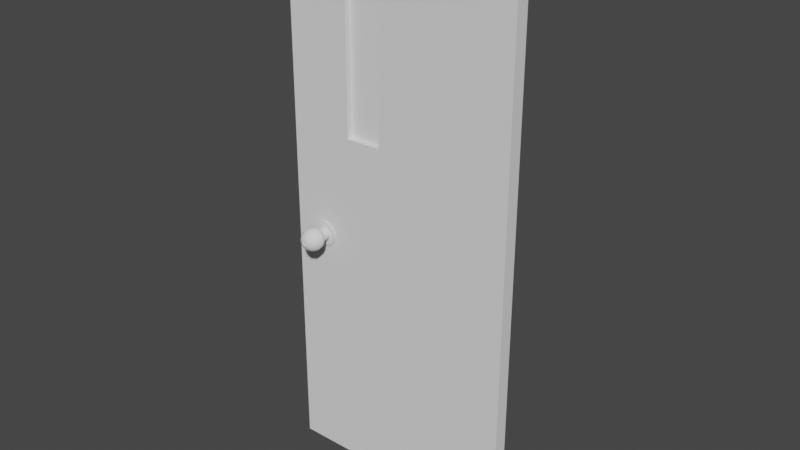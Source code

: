 # Source: TRDoor_Front_Fix.blend  (saved by Blender 3.4.6; exported with 4.5.12 LTS)
import bpy
from mathutils import Matrix  # noqa: F401  (used for matrix-valued properties, if any)

bpy.ops.wm.read_factory_settings(use_empty=True)
scene = bpy.context.scene
scene.name = 'Scene'

# ---- collections
col_collection = bpy.data.collections.new('Collection'); scene.collection.children.link(col_collection)

# ---- node groups
ng_auto_smooth = bpy.data.node_groups.new('Auto Smooth', 'GeometryNodeTree')
_s = ng_auto_smooth.interface.new_socket(name='Geometry', in_out='OUTPUT', socket_type='NodeSocketGeometry')
_s = ng_auto_smooth.interface.new_socket(name='Geometry', in_out='INPUT', socket_type='NodeSocketGeometry')
_s = ng_auto_smooth.interface.new_socket(name='Angle', in_out='INPUT', socket_type='NodeSocketFloat')
_s.subtype = 'ANGLE'
_s.min_value = 0.0
_s.max_value = 3.142
ng_auto_smooth.is_modifier = True
_N = ng_auto_smooth.nodes; _L = ng_auto_smooth.links
n0 = _N.new('NodeGroupOutput'); n0.name = 'Group Output'; n0.location = (480, -100)
n1 = _N.new('NodeGroupInput'); n1.name = 'Group Input'; n1.location = (-420, -300)
n2 = _N.new('NodeGroupInput'); n2.name = 'Group Input.001'; n2.location = (-60, -100)
n3 = _N.new('GeometryNodeSetShadeSmooth'); n3.name = 'Set Shade Smooth'; n3.location = (120, -100)
n3.domain = 'EDGE'
n4 = _N.new('GeometryNodeSetShadeSmooth'); n4.name = 'Set Shade Smooth.001'; n4.location = (300, -100)
n5 = _N.new('GeometryNodeInputMeshEdgeAngle'); n5.name = 'Edge Angle'; n5.location = (-420, -220)
n6 = _N.new('GeometryNodeInputEdgeSmooth'); n6.name = 'Is Edge Smooth'; n6.location = (-60, -160)
n7 = _N.new('GeometryNodeInputShadeSmooth'); n7.name = 'Is Face Smooth'; n7.location = (-240, -340)
n8 = _N.new('FunctionNodeBooleanMath'); n8.name = 'Boolean Math'; n8.location = (-60, -220)
n9 = _N.new('FunctionNodeCompare'); n9.name = 'Compare'; n9.location = (-240, -180)
n9.operation = 'LESS_EQUAL'
_L.new(n5.outputs[0], n9.inputs[0])
_L.new(n4.outputs[0], n0.inputs[0])
_L.new(n1.outputs[1], n9.inputs[1])
_L.new(n9.outputs[0], n8.inputs[0])
_L.new(n7.outputs[0], n8.inputs[1])
_L.new(n2.outputs[0], n3.inputs[0])
_L.new(n6.outputs[0], n3.inputs[1])
_L.new(n3.outputs[0], n4.inputs[0])
_L.new(n8.outputs[0], n3.inputs[2])
n0.is_active_output = True

# ---- world
world_world = bpy.data.worlds.new('World'); scene.world = world_world
world_world.use_nodes = True; world_world.node_tree.nodes.clear()
_N = world_world.node_tree.nodes; _L = world_world.node_tree.links
n0 = _N.new('ShaderNodeOutputWorld'); n0.name = 'World Output'; n0.location = (300, 300)
n1 = _N.new('ShaderNodeBackground'); n1.name = 'Background'; n1.location = (10, 300)
n1.inputs[0].default_value = (0.05088, 0.05088, 0.05088, 1.0)
_L.new(n1.outputs[0], n0.inputs[0])
n0.is_active_output = True
world_world.color = (0.05088, 0.05088, 0.05088)
world_world.use_sun_shadow = False
world_world.sun_shadow_jitter_overblur = 0.0

# ---- meshes
me_cube = bpy.data.meshes.new('Cube')
me_cube.from_pydata([(-0.003774, 0.025, 2.045), (-0.003774, 0.025, 0.005), (-0.8713, 0.025, 2.045), (-0.8713, 0.025, 0.005), (-0.6371, 0.025, 0.005), (-0.6371, 0.025, 2.045), (-0.5041, 0.025, 2.045), (-0.5041, 0.025, 0.005), (-0.003774, 0.025, 1.282), (-0.8713, 0.025, 1.282), (-0.6371, 0.025, 1.282), (-0.5041, 0.025, 1.282), (-0.003774, 0.025, 1.821), (-0.8713, 0.025, 1.821), (-0.6371, 0.025, 1.821), (-0.5041, 0.025, 1.821), (-0.6371, -0.025, 0.005), (-0.8713, -0.025, 0.005), (-0.003774, -0.025, 1.282), (-0.003774, -0.025, 0.005), (-0.8713, -0.025, 1.282), (-0.5041, -0.025, 2.045), (-0.003774, -0.025, 2.045), (-0.5041, -0.025, 0.005), (-0.8713, -0.025, 2.045), (-0.6371, -0.025, 2.045), (-0.6371, -0.025, 1.282), (-0.5041, -0.025, 1.282), (-0.003774, -0.025, 1.821), (-0.8713, -0.025, 1.821), (-0.6371, -0.025, 1.821), (-0.5041, -0.025, 1.821), (-0.7196, 0.06121, 0.9032), (-0.7087, 0.08001, 0.9032), (-0.7087, 0.1017, 0.9032), (-0.7129, 0.1118, 0.9032), (-0.7252, 0.03022, 0.9032), (-0.7252, 0.06411, 0.9032), (-0.7236, 0.06121, 0.918), (-0.7178, 0.0699, 0.9214), (-0.7142, 0.08001, 0.9235), (-0.7129, 0.09086, 0.9242), (-0.7142, 0.1017, 0.9235), (-0.7178, 0.1118, 0.9214), (-0.7236, 0.1205, 0.918), (-0.7311, 0.1272, 0.9137), (-0.7389, 0.1314, 0.9092), (-0.7284, 0.06411, 0.9152), (-0.7372, 0.06411, 0.924), (-0.7344, 0.06121, 0.9289), (-0.7311, 0.0699, 0.9347), (-0.729, 0.08001, 0.9383), (-0.7283, 0.09086, 0.9395), (-0.729, 0.1017, 0.9383), (-0.7311, 0.1118, 0.9347), (-0.7344, 0.1205, 0.9289), (-0.7387, 0.1272, 0.9214), (-0.7433, 0.1314, 0.9135), (-0.7492, 0.06411, 0.9273), (-0.7613, 0.06411, 0.924), (-0.7492, 0.06121, 0.9329), (-0.7492, 0.0699, 0.9395), (-0.7492, 0.08001, 0.9437), (-0.7492, 0.09086, 0.9451), (-0.7492, 0.1017, 0.9437), (-0.7492, 0.1118, 0.9395), (-0.7492, 0.1205, 0.9329), (-0.7492, 0.1272, 0.9242), (-0.7492, 0.1314, 0.9151), (-0.77, 0.06411, 0.9152), (-0.7733, 0.06411, 0.9032), (-0.7641, 0.06121, 0.9289), (-0.7674, 0.0699, 0.9347), (-0.7695, 0.08001, 0.9383), (-0.7702, 0.09086, 0.9395), (-0.7695, 0.1017, 0.9383), (-0.7674, 0.1118, 0.9347), (-0.7641, 0.1205, 0.9289), (-0.7597, 0.1272, 0.9214), (-0.7552, 0.1314, 0.9135), (-0.77, 0.06411, 0.8912), (-0.7613, 0.06411, 0.8824), (-0.7749, 0.06121, 0.918), (-0.7807, 0.0699, 0.9214), (-0.7843, 0.08001, 0.9235), (-0.7855, 0.09086, 0.9242), (-0.7843, 0.1017, 0.9235), (-0.7807, 0.1118, 0.9214), (-0.7749, 0.1205, 0.918), (-0.7674, 0.1272, 0.9137), (-0.7595, 0.1314, 0.9092), (-0.7492, 0.06411, 0.8792), (-0.7372, 0.06411, 0.8824), (-0.7789, 0.06121, 0.9032), (-0.7855, 0.0699, 0.9032), (-0.7897, 0.08001, 0.9032), (-0.7912, 0.09086, 0.9032), (-0.7897, 0.1017, 0.9032), (-0.7855, 0.1118, 0.9032), (-0.7789, 0.1205, 0.9032), (-0.7702, 0.1272, 0.9032), (-0.7611, 0.1314, 0.9032), (-0.7284, 0.06411, 0.8912), (-0.7265, 0.06121, 0.8901), (-0.7749, 0.06121, 0.8884), (-0.7807, 0.0699, 0.8851), (-0.7843, 0.08001, 0.883), (-0.7855, 0.09086, 0.8823), (-0.7843, 0.1017, 0.883), (-0.7807, 0.1118, 0.8851), (-0.7749, 0.1205, 0.8884), (-0.7674, 0.1272, 0.8927), (-0.7595, 0.1314, 0.8973), (-0.7361, 0.06121, 0.8805), (-0.7492, 0.06121, 0.877), (-0.7641, 0.06121, 0.8776), (-0.7674, 0.0699, 0.8718), (-0.7695, 0.08001, 0.8682), (-0.7702, 0.09086, 0.8669), (-0.7695, 0.1017, 0.8682), (-0.7674, 0.1118, 0.8718), (-0.7641, 0.1205, 0.8776), (-0.7597, 0.1272, 0.8851), (-0.7552, 0.1314, 0.8929), (-0.7623, 0.06121, 0.8805), (-0.772, 0.06121, 0.8901), (-0.7755, 0.06121, 0.9032), (-0.7492, 0.06121, 0.8736), (-0.7492, 0.0699, 0.8669), (-0.7492, 0.08001, 0.8627), (-0.7492, 0.09086, 0.8613), (-0.7492, 0.1017, 0.8627), (-0.7492, 0.1118, 0.8669), (-0.7492, 0.1205, 0.8736), (-0.7492, 0.1272, 0.8823), (-0.7492, 0.1314, 0.8913), (-0.772, 0.06121, 0.9163), (-0.7623, 0.06121, 0.9259), (-0.7344, 0.06121, 0.8776), (-0.7311, 0.0699, 0.8718), (-0.729, 0.08001, 0.8682), (-0.7283, 0.09086, 0.8669), (-0.729, 0.1017, 0.8682), (-0.7311, 0.1118, 0.8718), (-0.7344, 0.1205, 0.8776), (-0.7387, 0.1272, 0.8851), (-0.7433, 0.1314, 0.8929), (-0.7492, 0.06121, 0.9295), (-0.7361, 0.06121, 0.9259), (-0.7236, 0.06121, 0.8884), (-0.7178, 0.0699, 0.8851), (-0.7142, 0.08001, 0.883), (-0.7129, 0.09086, 0.8823), (-0.7142, 0.1017, 0.883), (-0.7178, 0.1118, 0.8851), (-0.7236, 0.1205, 0.8884), (-0.7311, 0.1272, 0.8927), (-0.7389, 0.1314, 0.8973), (-0.7265, 0.06121, 0.9163), (-0.723, 0.06121, 0.9032), (-0.7129, 0.0699, 0.9032), (-0.7073, 0.09086, 0.9032), (-0.7196, 0.1205, 0.9032), (-0.7283, 0.1272, 0.9032), (-0.7373, 0.1314, 0.9032), (-0.7402, 0.1314, 0.9084), (-0.7284, 0.03022, 0.9152), (-0.7372, 0.03022, 0.924), (-0.7492, 0.03022, 0.9273), (-0.7613, 0.03022, 0.924), (-0.77, 0.03022, 0.9152), (-0.7733, 0.03022, 0.9032), (-0.77, 0.03022, 0.8912), (-0.7613, 0.03022, 0.8824), (-0.7492, 0.03022, 0.8792), (-0.7372, 0.03022, 0.8824), (-0.7284, 0.03022, 0.8912), (-0.7034, 0.03022, 0.9032), (-0.7095, 0.03022, 0.9262), (-0.7263, 0.03022, 0.9429), (-0.7492, 0.03022, 0.9491), (-0.7722, 0.03022, 0.9429), (-0.789, 0.03022, 0.9262), (-0.7951, 0.03022, 0.9032), (-0.789, 0.03022, 0.8803), (-0.7722, 0.03022, 0.8635), (-0.7492, 0.03022, 0.8574), (-0.7263, 0.03022, 0.8635), (-0.7095, 0.03022, 0.8803), (-0.7034, 0.02276, 0.9032), (-0.7095, 0.02276, 0.9262), (-0.7263, 0.02276, 0.9429), (-0.7492, 0.02276, 0.9491), (-0.7722, 0.02276, 0.9429), (-0.789, 0.02276, 0.9262), (-0.7951, 0.02276, 0.9032), (-0.789, 0.02276, 0.8803), (-0.7722, 0.02276, 0.8635), (-0.7492, 0.02276, 0.8574), (-0.7263, 0.02276, 0.8635), (-0.7095, 0.02276, 0.8803), (-0.744, 0.1314, 0.9123), (-0.7492, 0.1314, 0.9137), (-0.7545, 0.1314, 0.9123), (-0.7583, 0.1314, 0.9084), (-0.7597, 0.1314, 0.9032), (-0.7583, 0.1314, 0.898), (-0.7545, 0.1314, 0.8942), (-0.7492, 0.1314, 0.8928), (-0.744, 0.1314, 0.8942), (-0.7402, 0.1314, 0.898), (-0.7388, 0.1314, 0.9032), (-0.7402, 0.1195, 0.9084), (-0.744, 0.1195, 0.9123), (-0.7492, 0.1195, 0.9137), (-0.7545, 0.1195, 0.9123), (-0.7583, 0.1195, 0.9084), (-0.7597, 0.1195, 0.9032), (-0.7583, 0.1195, 0.898), (-0.7545, 0.1195, 0.8942), (-0.7492, 0.1195, 0.8928), (-0.744, 0.1195, 0.8942), (-0.7402, 0.1195, 0.898), (-0.7388, 0.1195, 0.9032), (-0.7426, 0.1195, 0.9071), (-0.7454, 0.1195, 0.9099), (-0.7492, 0.1195, 0.9109), (-0.7531, 0.1195, 0.9099), (-0.7559, 0.1195, 0.9071), (-0.7569, 0.1195, 0.9032), (-0.7559, 0.1195, 0.8994), (-0.7531, 0.1195, 0.8966), (-0.7492, 0.1195, 0.8956), (-0.7454, 0.1195, 0.8966), (-0.7426, 0.1195, 0.8994), (-0.7416, 0.1195, 0.9032), (-0.7426, 0.1333, 0.9071), (-0.7454, 0.1333, 0.9099), (-0.7492, 0.1333, 0.9109), (-0.7531, 0.1333, 0.9099), (-0.7559, 0.1333, 0.9071), (-0.7569, 0.1333, 0.9032), (-0.7559, 0.1333, 0.8994), (-0.7531, 0.1333, 0.8966), (-0.7492, 0.1333, 0.8956), (-0.7454, 0.1333, 0.8966), (-0.7426, 0.1333, 0.8994), (-0.7416, 0.1333, 0.9032), (-0.7196, -0.06121, 0.9032), (-0.7087, -0.08001, 0.9032), (-0.7087, -0.1017, 0.9032), (-0.7129, -0.1118, 0.9032), (-0.7252, -0.03022, 0.9032), (-0.7252, -0.06411, 0.9032), (-0.7236, -0.06121, 0.918), (-0.7178, -0.0699, 0.9214), (-0.7142, -0.08001, 0.9235), (-0.7129, -0.09086, 0.9242), (-0.7142, -0.1017, 0.9235), (-0.7178, -0.1118, 0.9214), (-0.7236, -0.1205, 0.918), (-0.7311, -0.1272, 0.9137), (-0.7398, -0.1314, 0.9086), (-0.7284, -0.06411, 0.9152), (-0.7372, -0.06411, 0.924), (-0.7344, -0.06121, 0.9289), (-0.7311, -0.0699, 0.9347), (-0.729, -0.08001, 0.9383), (-0.7283, -0.09086, 0.9395), (-0.729, -0.1017, 0.9383), (-0.7311, -0.1118, 0.9347), (-0.7344, -0.1205, 0.9289), (-0.7387, -0.1272, 0.9214), (-0.7438, -0.1314, 0.9126), (-0.7492, -0.06411, 0.9273), (-0.7613, -0.06411, 0.924), (-0.7492, -0.06121, 0.9329), (-0.7492, -0.0699, 0.9395), (-0.7492, -0.08001, 0.9437), (-0.7492, -0.09086, 0.9451), (-0.7492, -0.1017, 0.9437), (-0.7492, -0.1118, 0.9395), (-0.7492, -0.1205, 0.9329), (-0.7492, -0.1272, 0.9242), (-0.7492, -0.1314, 0.9141), (-0.77, -0.06411, 0.9152), (-0.7733, -0.06411, 0.9032), (-0.7641, -0.06121, 0.9289), (-0.7674, -0.0699, 0.9347), (-0.7695, -0.08001, 0.9383), (-0.7702, -0.09086, 0.9395), (-0.7695, -0.1017, 0.9383), (-0.7674, -0.1118, 0.9347), (-0.7641, -0.1205, 0.9289), (-0.7597, -0.1272, 0.9214), (-0.7547, -0.1314, 0.9126), (-0.77, -0.06411, 0.8912), (-0.7613, -0.06411, 0.8824), (-0.7749, -0.06121, 0.918), (-0.7807, -0.0699, 0.9214), (-0.7843, -0.08001, 0.9235), (-0.7855, -0.09086, 0.9242), (-0.7843, -0.1017, 0.9235), (-0.7807, -0.1118, 0.9214), (-0.7749, -0.1205, 0.918), (-0.7674, -0.1272, 0.9137), (-0.7586, -0.1314, 0.9086), (-0.7492, -0.06411, 0.8792), (-0.7372, -0.06411, 0.8824), (-0.7789, -0.06121, 0.9032), (-0.7855, -0.0699, 0.9032), (-0.7897, -0.08001, 0.9032), (-0.7912, -0.09086, 0.9032), (-0.7897, -0.1017, 0.9032), (-0.7855, -0.1118, 0.9032), (-0.7789, -0.1205, 0.9032), (-0.7702, -0.1272, 0.9032), (-0.7601, -0.1314, 0.9032), (-0.7284, -0.06411, 0.8912), (-0.7265, -0.06121, 0.8901), (-0.7749, -0.06121, 0.8884), (-0.7807, -0.0699, 0.8851), (-0.7843, -0.08001, 0.883), (-0.7855, -0.09086, 0.8823), (-0.7843, -0.1017, 0.883), (-0.7807, -0.1118, 0.8851), (-0.7749, -0.1205, 0.8884), (-0.7674, -0.1272, 0.8927), (-0.7586, -0.1314, 0.8978), (-0.7361, -0.06121, 0.8805), (-0.7492, -0.06121, 0.877), (-0.7641, -0.06121, 0.8776), (-0.7674, -0.0699, 0.8718), (-0.7695, -0.08001, 0.8682), (-0.7702, -0.09086, 0.8669), (-0.7695, -0.1017, 0.8682), (-0.7674, -0.1118, 0.8718), (-0.7641, -0.1205, 0.8776), (-0.7597, -0.1272, 0.8851), (-0.7547, -0.1314, 0.8938), (-0.7623, -0.06121, 0.8805), (-0.772, -0.06121, 0.8901), (-0.7755, -0.06121, 0.9032), (-0.7492, -0.06121, 0.8736), (-0.7492, -0.0699, 0.8669), (-0.7492, -0.08001, 0.8627), (-0.7492, -0.09086, 0.8613), (-0.7492, -0.1017, 0.8627), (-0.7492, -0.1118, 0.8669), (-0.7492, -0.1205, 0.8736), (-0.7492, -0.1272, 0.8823), (-0.7492, -0.1314, 0.8924), (-0.772, -0.06121, 0.9163), (-0.7623, -0.06121, 0.9259), (-0.7344, -0.06121, 0.8776), (-0.7311, -0.0699, 0.8718), (-0.729, -0.08001, 0.8682), (-0.7283, -0.09086, 0.8669), (-0.729, -0.1017, 0.8682), (-0.7311, -0.1118, 0.8718), (-0.7344, -0.1205, 0.8776), (-0.7387, -0.1272, 0.8851), (-0.7438, -0.1314, 0.8938), (-0.7492, -0.06121, 0.9295), (-0.7361, -0.06121, 0.9259), (-0.7236, -0.06121, 0.8884), (-0.7178, -0.0699, 0.8851), (-0.7142, -0.08001, 0.883), (-0.7129, -0.09086, 0.8823), (-0.7142, -0.1017, 0.883), (-0.7178, -0.1118, 0.8851), (-0.7236, -0.1205, 0.8884), (-0.7311, -0.1272, 0.8927), (-0.7398, -0.1314, 0.8978), (-0.7265, -0.06121, 0.9163), (-0.723, -0.06121, 0.9032), (-0.7129, -0.0699, 0.9032), (-0.7073, -0.09086, 0.9032), (-0.7196, -0.1205, 0.9032), (-0.7283, -0.1272, 0.9032), (-0.7384, -0.1314, 0.9032), (-0.7418, -0.1316, 0.9075), (-0.7284, -0.03022, 0.9152), (-0.7372, -0.03022, 0.924), (-0.7492, -0.03022, 0.9273), (-0.7613, -0.03022, 0.924), (-0.77, -0.03022, 0.9152), (-0.7733, -0.03022, 0.9032), (-0.77, -0.03022, 0.8912), (-0.7613, -0.03022, 0.8824), (-0.7492, -0.03022, 0.8792), (-0.7372, -0.03022, 0.8824), (-0.7284, -0.03022, 0.8912), (-0.7034, -0.03022, 0.9032), (-0.7095, -0.03022, 0.9262), (-0.7263, -0.03022, 0.9429), (-0.7492, -0.03022, 0.9491), (-0.7722, -0.03022, 0.9429), (-0.789, -0.03022, 0.9262), (-0.7951, -0.03022, 0.9032), (-0.789, -0.03022, 0.8803), (-0.7722, -0.03022, 0.8635), (-0.7492, -0.03022, 0.8574), (-0.7263, -0.03022, 0.8635), (-0.7095, -0.03022, 0.8803), (-0.7034, -0.02276, 0.9032), (-0.7095, -0.02276, 0.9262), (-0.7263, -0.02276, 0.9429), (-0.7492, -0.02276, 0.9491), (-0.7722, -0.02276, 0.9429), (-0.789, -0.02276, 0.9262), (-0.7951, -0.02276, 0.9032), (-0.789, -0.02276, 0.8803), (-0.7722, -0.02276, 0.8635), (-0.7492, -0.02276, 0.8574), (-0.7263, -0.02276, 0.8635), (-0.7095, -0.02276, 0.8803), (-0.7449, -0.1316, 0.9107), (-0.7492, -0.1316, 0.9118), (-0.7535, -0.1316, 0.9107), (-0.7566, -0.1316, 0.9075), (-0.7578, -0.1316, 0.9032), (-0.7566, -0.1316, 0.8989), (-0.7535, -0.1316, 0.8958), (-0.7492, -0.1316, 0.8946), (-0.7449, -0.1316, 0.8958), (-0.7418, -0.1316, 0.8989), (-0.7406, -0.1316, 0.9032), (-0.7424, -0.1316, 0.907), (-0.7453, -0.1316, 0.9052), (-0.7491, -0.1316, 0.9052), (-0.7531, -0.1316, 0.9052), (-0.7561, -0.1316, 0.9061), (-0.7565, -0.1316, 0.9036), (-0.7561, -0.1316, 0.9013), (-0.7531, -0.1316, 0.9017), (-0.749, -0.1316, 0.901), (-0.7455, -0.1316, 0.9008), (-0.7424, -0.1316, 0.9001), (-0.7419, -0.1316, 0.9029), (-0.7456, -0.1291, 0.9053), (-0.7464, -0.1286, 0.9047), (-0.7491, -0.1286, 0.9047), (-0.752, -0.1286, 0.9047), (-0.7542, -0.1286, 0.9053), (-0.7545, -0.1286, 0.9035), (-0.7542, -0.1286, 0.9019), (-0.752, -0.1286, 0.9021), (-0.7491, -0.1286, 0.9016), (-0.7465, -0.1286, 0.9015), (-0.7443, -0.1286, 0.901), (-0.7439, -0.1286, 0.903)], [], [(15, 6, 0, 12), (13, 2, 5, 14), (14, 5, 6, 15), (4, 10, 11, 7), (3, 9, 10, 4), (7, 11, 8, 1), (9, 13, 14, 10), (11, 15, 12, 8), (31, 28, 22, 21), (29, 30, 25, 24), (30, 31, 21, 25), (16, 23, 27, 26), (17, 16, 26, 20), (23, 19, 18, 27), (20, 26, 30, 29), (27, 18, 28, 31), (1, 19, 23, 7), (8, 18, 19, 1), (3, 17, 20, 9), (0, 22, 28, 12), (12, 28, 18, 8), (6, 21, 22, 0), (13, 29, 24, 2), (9, 20, 29, 13), (7, 23, 16, 4), (14, 30, 26, 10), (2, 24, 25, 5), (11, 27, 31, 15), (15, 31, 30, 14), (10, 26, 27, 11), (5, 25, 21, 6), (4, 16, 17, 3), (58, 168, 167, 48), (35, 43, 42, 34), (33, 40, 39, 160), (90, 204, 205, 101), (70, 171, 170, 69), (162, 44, 43, 35), (161, 41, 40, 33), (91, 174, 173, 81), (163, 45, 44, 162), (34, 42, 41, 161), (160, 39, 38, 32), (164, 46, 45, 163), (41, 52, 51, 40), (37, 36, 176, 102), (45, 56, 55, 44), (42, 53, 52, 41), (39, 50, 49, 38), (46, 57, 56, 45), (47, 166, 36, 37), (43, 54, 53, 42), (40, 51, 50, 39), (79, 203, 204, 90), (81, 173, 172, 80), (44, 55, 54, 43), (51, 62, 61, 50), (146, 209, 210, 157), (69, 170, 169, 59), (55, 66, 65, 54), (52, 63, 62, 51), (48, 167, 166, 47), (56, 67, 66, 55), (53, 64, 63, 52), (50, 61, 60, 49), (57, 68, 67, 56), (92, 175, 174, 91), (54, 65, 64, 53), (64, 75, 74, 63), (61, 72, 71, 60), (68, 79, 78, 67), (59, 169, 168, 58), (65, 76, 75, 64), (62, 73, 72, 61), (57, 201, 202, 68), (80, 172, 171, 70), (66, 77, 76, 65), (63, 74, 73, 62), (102, 176, 175, 92), (67, 78, 77, 66), (74, 85, 84, 73), (125, 80, 70, 126), (78, 89, 88, 77), (75, 86, 85, 74), (72, 83, 82, 71), (79, 90, 89, 78), (114, 91, 81, 124), (76, 87, 86, 75), (73, 84, 83, 72), (112, 206, 207, 123), (158, 47, 37, 159), (77, 88, 87, 76), (87, 98, 97, 86), (84, 95, 94, 83), (164, 211, 165, 46), (137, 59, 58, 147), (88, 99, 98, 87), (85, 96, 95, 84), (103, 102, 92, 113), (89, 100, 99, 88), (86, 97, 96, 85), (83, 94, 93, 82), (90, 101, 100, 89), (113, 92, 91, 114), (97, 108, 107, 96), (94, 105, 104, 93), (101, 112, 111, 100), (126, 70, 69, 136), (98, 109, 108, 97), (95, 106, 105, 94), (68, 202, 203, 79), (124, 81, 80, 125), (99, 110, 109, 98), (96, 107, 106, 95), (147, 58, 48, 148), (100, 111, 110, 99), (110, 121, 120, 109), (107, 118, 117, 106), (148, 48, 47, 158), (111, 122, 121, 110), (108, 119, 118, 107), (105, 116, 115, 104), (112, 123, 122, 111), (136, 69, 59, 137), (109, 120, 119, 108), (106, 117, 116, 105), (135, 208, 209, 146), (159, 37, 102, 103), (71, 137, 147, 60), (120, 132, 131, 119), (117, 129, 128, 116), (46, 165, 201, 57), (115, 124, 125, 104), (121, 133, 132, 120), (118, 130, 129, 117), (127, 114, 124, 115), (122, 134, 133, 121), (119, 131, 130, 118), (116, 128, 127, 115), (123, 135, 134, 122), (134, 145, 144, 133), (131, 142, 141, 130), (128, 139, 138, 127), (135, 146, 145, 134), (138, 113, 114, 127), (132, 143, 142, 131), (129, 140, 139, 128), (157, 210, 211, 164), (82, 136, 137, 71), (133, 144, 143, 132), (130, 141, 140, 129), (38, 158, 159, 32), (104, 125, 126, 93), (144, 155, 154, 143), (141, 152, 151, 140), (149, 103, 113, 138), (145, 156, 155, 144), (142, 153, 152, 141), (139, 150, 149, 138), (146, 157, 156, 145), (49, 148, 158, 38), (143, 154, 153, 142), (140, 151, 150, 139), (101, 205, 206, 112), (157, 164, 163, 156), (60, 147, 148, 49), (154, 35, 34, 153), (151, 33, 160, 150), (123, 207, 208, 135), (32, 159, 103, 149), (155, 162, 35, 154), (152, 161, 33, 151), (93, 126, 136, 82), (156, 163, 162, 155), (153, 34, 161, 152), (150, 160, 32, 149), (175, 187, 186, 174), (169, 181, 180, 168), (176, 188, 187, 175), (171, 183, 182, 170), (168, 180, 179, 167), (174, 186, 185, 173), (167, 179, 178, 166), (170, 182, 181, 169), (172, 184, 183, 171), (166, 178, 177, 36), (173, 185, 184, 172), (36, 177, 188, 176), (180, 192, 191, 179), (183, 195, 194, 182), (186, 198, 197, 185), (179, 191, 190, 178), (177, 189, 200, 188), (182, 194, 193, 181), (185, 197, 196, 184), (178, 190, 189, 177), (188, 200, 199, 187), (181, 193, 192, 180), (184, 196, 195, 183), (187, 199, 198, 186), (210, 222, 223, 211), (205, 217, 218, 206), (201, 213, 214, 202), (203, 215, 216, 204), (208, 220, 221, 209), (211, 223, 212, 165), (206, 218, 219, 207), (202, 214, 215, 203), (204, 216, 217, 205), (165, 212, 213, 201), (209, 221, 222, 210), (207, 219, 220, 208), (214, 226, 227, 215), (217, 229, 230, 218), (220, 232, 233, 221), (213, 225, 226, 214), (223, 235, 224, 212), (216, 228, 229, 217), (219, 231, 232, 220), (212, 224, 225, 213), (222, 234, 235, 223), (215, 227, 228, 216), (218, 230, 231, 219), (221, 233, 234, 222), (233, 245, 246, 234), (226, 238, 239, 227), (229, 241, 242, 230), (232, 244, 245, 233), (225, 237, 238, 226), (235, 247, 236, 224), (228, 240, 241, 229), (231, 243, 244, 232), (224, 236, 237, 225), (234, 246, 247, 235), (227, 239, 240, 228), (230, 242, 243, 231), (236, 247, 246, 245, 244, 243, 242, 241, 240, 239, 238, 237), (274, 264, 383, 384), (251, 250, 258, 259), (249, 376, 255, 256), (351, 424, 423, 339), (286, 285, 386, 387), (378, 251, 259, 260), (377, 249, 256, 257), (307, 297, 389, 390), (379, 378, 260, 261), (250, 377, 257, 258), (376, 248, 254, 255), (380, 379, 261, 262), (257, 256, 267, 268), (253, 318, 392, 252), (261, 260, 271, 272), (258, 257, 268, 269), (255, 254, 265, 266), (262, 261, 272, 273), (263, 253, 252, 382), (259, 258, 269, 270), (256, 255, 266, 267), (317, 421, 420, 306), (297, 296, 388, 389), (260, 259, 270, 271), (267, 266, 277, 278), (306, 420, 419, 295), (285, 275, 385, 386), (271, 270, 281, 282), (268, 267, 278, 279), (264, 263, 382, 383), (272, 271, 282, 283), (269, 268, 279, 280), (266, 265, 276, 277), (273, 272, 283, 284), (308, 307, 390, 391), (270, 269, 280, 281), (280, 279, 290, 291), (277, 276, 287, 288), (284, 283, 294, 295), (275, 274, 384, 385), (281, 280, 291, 292), (278, 277, 288, 289), (373, 426, 425, 362), (296, 286, 387, 388), (282, 281, 292, 293), (279, 278, 289, 290), (318, 308, 391, 392), (283, 282, 293, 294), (290, 289, 300, 301), (341, 342, 286, 296), (294, 293, 304, 305), (291, 290, 301, 302), (288, 287, 298, 299), (295, 294, 305, 306), (330, 340, 297, 307), (292, 291, 302, 303), (289, 288, 299, 300), (284, 418, 417, 273), (374, 375, 253, 263), (293, 292, 303, 304), (303, 302, 313, 314), (300, 299, 310, 311), (339, 423, 422, 328), (353, 363, 274, 275), (304, 303, 314, 315), (301, 300, 311, 312), (319, 329, 308, 318), (305, 304, 315, 316), (302, 301, 312, 313), (299, 298, 309, 310), (306, 305, 316, 317), (329, 330, 307, 308), (313, 312, 323, 324), (310, 309, 320, 321), (317, 316, 327, 328), (342, 352, 285, 286), (314, 313, 324, 325), (311, 310, 321, 322), (262, 381, 427, 380), (340, 341, 296, 297), (315, 314, 325, 326), (312, 311, 322, 323), (363, 364, 264, 274), (316, 315, 326, 327), (326, 325, 336, 337), (323, 322, 333, 334), (364, 374, 263, 264), (327, 326, 337, 338), (324, 323, 334, 335), (321, 320, 331, 332), (328, 327, 338, 339), (352, 353, 275, 285), (325, 324, 335, 336), (322, 321, 332, 333), (295, 419, 418, 284), (375, 319, 318, 253), (287, 276, 363, 353), (336, 335, 347, 348), (333, 332, 344, 345), (362, 425, 424, 351), (331, 320, 341, 340), (337, 336, 348, 349), (334, 333, 345, 346), (343, 331, 340, 330), (338, 337, 349, 350), (335, 334, 346, 347), (332, 331, 343, 344), (339, 338, 350, 351), (350, 349, 360, 361), (347, 346, 357, 358), (344, 343, 354, 355), (351, 350, 361, 362), (354, 343, 330, 329), (348, 347, 358, 359), (345, 344, 355, 356), (273, 417, 381, 262), (298, 287, 353, 352), (349, 348, 359, 360), (346, 345, 356, 357), (254, 248, 375, 374), (320, 309, 342, 341), (360, 359, 370, 371), (357, 356, 367, 368), (365, 354, 329, 319), (361, 360, 371, 372), (358, 357, 368, 369), (355, 354, 365, 366), (362, 361, 372, 373), (265, 254, 374, 364), (359, 358, 369, 370), (356, 355, 366, 367), (380, 427, 426, 373), (373, 372, 379, 380), (276, 265, 364, 363), (370, 369, 250, 251), (367, 366, 376, 249), (328, 422, 421, 317), (248, 365, 319, 375), (371, 370, 251, 378), (368, 367, 249, 377), (309, 298, 352, 342), (372, 371, 378, 379), (369, 368, 377, 250), (366, 365, 248, 376), (391, 390, 402, 403), (385, 384, 396, 397), (392, 391, 403, 404), (387, 386, 398, 399), (384, 383, 395, 396), (390, 389, 401, 402), (383, 382, 394, 395), (386, 385, 397, 398), (388, 387, 399, 400), (382, 252, 393, 394), (389, 388, 400, 401), (252, 392, 404, 393), (396, 395, 407, 408), (399, 398, 410, 411), (402, 401, 413, 414), (395, 394, 406, 407), (393, 404, 416, 405), (398, 397, 409, 410), (401, 400, 412, 413), (394, 393, 405, 406), (404, 403, 415, 416), (397, 396, 408, 409), (400, 399, 411, 412), (403, 402, 414, 415), (423, 435, 434, 422), (419, 431, 430, 418), (421, 433, 432, 420), (417, 429, 428, 381), (426, 438, 437, 425), (424, 436, 435, 423), (422, 434, 433, 421), (427, 439, 438, 426), (418, 430, 429, 417), (420, 432, 431, 419), (425, 437, 436, 424), (381, 428, 439, 427), (439, 451, 450, 438), (432, 444, 443, 431), (435, 447, 446, 434), (438, 450, 449, 437), (431, 443, 442, 430), (434, 446, 445, 433), (437, 449, 448, 436), (430, 442, 441, 429), (428, 440, 451, 439), (433, 445, 444, 432), (436, 448, 447, 435), (429, 441, 440, 428), (440, 441, 442, 443, 444, 445, 446, 447, 448, 449, 450, 451)])
me_cube.polygons.foreach_set('use_smooth', [True] * 430)
_uv = me_cube.uv_layers.new(name='UVMap')
_uv.uv.foreach_set('vector', [0.52, 0.07873, 0.52, 0.0, 0.6956, 5.96e-08, 0.6956, 0.07873, 0.3911, 0.07873, 0.3911, 0.0, 0.4733, 0.0, 0.4733, 0.07873, 0.4733, 0.07873, 0.4733, 0.0, 0.52, 0.0, 0.52, 0.07873, 0.4733, 0.7194, 0.4733, 0.2678, 0.52, 0.2678, 0.52, 0.7194, 0.3911, 0.7194, 0.3911, 0.2678, 0.4733, 0.2678, 0.4733, 0.7194, 0.52, 0.7194, 0.52, 0.2678, 0.6956, 0.2678, 0.6956, 0.7194, 0.3911, 0.2678, 0.3911, 0.07873, 0.4733, 0.07873, 0.4733, 0.2678, 0.52, 0.2678, 0.52, 0.07873, 0.6956, 0.07873, 0.6956, 0.2678, 0.8244, 0.6407, 1.0, 0.6407, 1.0, 0.7194, 0.8244, 0.7194, 0.6956, 0.6407, 0.7777, 0.6407, 0.7777, 0.7194, 0.6956, 0.7194, 0.7777, 0.6407, 0.8244, 0.6407, 0.8244, 0.7194, 0.7777, 0.7194, 0.7777, 0.0, 0.8244, 0.0, 0.8244, 0.4515, 0.7777, 0.4515, 0.6956, 0.0, 0.7777, 0.0, 0.7777, 0.4515, 0.6956, 0.4515, 0.8244, 0.0, 1.0, 0.0, 1.0, 0.4515, 0.8244, 0.4515, 0.6956, 0.4515, 0.7777, 0.4515, 0.7777, 0.6407, 0.6956, 0.6407, 0.8244, 0.4515, 1.0, 0.4515, 1.0, 0.6407, 0.8244, 0.6407, 0.01753, 0.07683, 0.002073, 0.06497, 0.1671, 0.002588, 0.1703, 0.02052, 0.02001, 0.4643, 0.0, 0.4661, 0.002073, 0.06497, 0.01753, 0.07683, 0.2793, 0.03601, 0.2923, 0.02458, 0.3911, 0.4313, 0.3731, 0.4329, 0.08811, 0.7365, 0.07686, 0.7513, 0.03746, 0.6755, 0.05552, 0.6694, 0.05552, 0.6694, 0.03746, 0.6755, 0.0, 0.4661, 0.02001, 0.4643, 0.232, 0.7367, 0.2321, 0.7556, 0.07686, 0.7513, 0.08811, 0.7365, 0.3677, 0.6527, 0.3911, 0.6579, 0.3577, 0.7504, 0.345, 0.7343, 0.3731, 0.4329, 0.3911, 0.4313, 0.3911, 0.6579, 0.3677, 0.6527, 0.1703, 0.02052, 0.1671, 0.002588, 0.2185, 0.0, 0.216, 0.0191, 0.4087, 0.7194, 0.4262, 0.7194, 0.4262, 0.9085, 0.4087, 0.9085, 0.345, 0.7343, 0.3577, 0.7504, 0.28, 0.7535, 0.2795, 0.7362, 0.4087, 0.9085, 0.3911, 0.9085, 0.3911, 0.7194, 0.4087, 0.7194, 0.5692, 0.7194, 0.5867, 0.7194, 0.5867, 0.7661, 0.5692, 0.7661, 0.6043, 0.7661, 0.5867, 0.7661, 0.5867, 0.7194, 0.6043, 0.7194, 0.2795, 0.7362, 0.28, 0.7535, 0.2321, 0.7556, 0.232, 0.7367, 0.216, 0.0191, 0.2185, 0.0, 0.2923, 0.02458, 0.2793, 0.03601, 0.5619, 0.7569, 0.5486, 0.757, 0.5489, 0.7515, 0.5621, 0.7529, 0.451, 0.7718, 0.452, 0.7672, 0.4546, 0.7675, 0.4537, 0.7724, 0.4591, 0.7734, 0.4598, 0.7681, 0.4626, 0.7683, 0.4621, 0.7737, 0.4401, 0.7524, 0.4394, 0.7528, 0.438, 0.7497, 0.4387, 0.7493, 0.5638, 0.7686, 0.551, 0.773, 0.5497, 0.7678, 0.5627, 0.7648, 0.448, 0.7709, 0.4491, 0.7667, 0.452, 0.7672, 0.451, 0.7718, 0.4563, 0.7729, 0.4571, 0.7678, 0.4598, 0.7681, 0.4591, 0.7734, 0.5692, 0.7799, 0.5587, 0.7856, 0.5559, 0.782, 0.5671, 0.776, 0.4447, 0.7696, 0.4458, 0.7659, 0.4491, 0.7667, 0.448, 0.7709, 0.4537, 0.7724, 0.4546, 0.7675, 0.4571, 0.7678, 0.4563, 0.7729, 0.4621, 0.7737, 0.4626, 0.7683, 0.4661, 0.7686, 0.4658, 0.7741, 0.4406, 0.7679, 0.4415, 0.7649, 0.4458, 0.7659, 0.4447, 0.7696, 0.4571, 0.7678, 0.4575, 0.7629, 0.4601, 0.763, 0.4598, 0.7681, 0.5639, 0.745, 0.5514, 0.7409, 0.5537, 0.736, 0.5654, 0.7413, 0.4458, 0.7659, 0.4463, 0.7622, 0.4497, 0.7625, 0.4491, 0.7667, 0.4546, 0.7675, 0.455, 0.7628, 0.4575, 0.7629, 0.4571, 0.7678, 0.4626, 0.7683, 0.4629, 0.7631, 0.4664, 0.7633, 0.4661, 0.7686, 0.4415, 0.7649, 0.4418, 0.7619, 0.4463, 0.7622, 0.4458, 0.7659, 0.5628, 0.7489, 0.5498, 0.7461, 0.5514, 0.7409, 0.5639, 0.745, 0.452, 0.7672, 0.4525, 0.7627, 0.455, 0.7628, 0.4546, 0.7675, 0.4598, 0.7681, 0.4601, 0.763, 0.4629, 0.7631, 0.4626, 0.7683, 0.4412, 0.7556, 0.4405, 0.7558, 0.4394, 0.7528, 0.4401, 0.7524, 0.5671, 0.776, 0.5559, 0.782, 0.5536, 0.7775, 0.5653, 0.7723, 0.4491, 0.7667, 0.4497, 0.7625, 0.4525, 0.7627, 0.452, 0.7672, 0.4601, 0.763, 0.4601, 0.758, 0.463, 0.7579, 0.4629, 0.7631, 0.4373, 0.7731, 0.4369, 0.7726, 0.4387, 0.7703, 0.4393, 0.7707, 0.5627, 0.7648, 0.5497, 0.7678, 0.5489, 0.7624, 0.5621, 0.7609, 0.4497, 0.7625, 0.4497, 0.7583, 0.4525, 0.7582, 0.4525, 0.7627, 0.4575, 0.7629, 0.4575, 0.758, 0.4601, 0.758, 0.4601, 0.763, 0.5621, 0.7529, 0.5489, 0.7515, 0.5498, 0.7461, 0.5628, 0.7489, 0.4463, 0.7622, 0.4462, 0.7584, 0.4497, 0.7583, 0.4497, 0.7625, 0.455, 0.7628, 0.4551, 0.7581, 0.4575, 0.758, 0.4575, 0.7629, 0.4629, 0.7631, 0.463, 0.7579, 0.4665, 0.7579, 0.4664, 0.7633, 0.4418, 0.7619, 0.4418, 0.7587, 0.4462, 0.7584, 0.4463, 0.7622, 0.5672, 0.7377, 0.5565, 0.7317, 0.5598, 0.7283, 0.5692, 0.7343, 0.4525, 0.7627, 0.4525, 0.7582, 0.4551, 0.7581, 0.455, 0.7628, 0.4551, 0.7581, 0.4547, 0.7533, 0.4572, 0.7531, 0.4575, 0.758, 0.463, 0.7579, 0.4628, 0.7526, 0.4663, 0.7525, 0.4665, 0.7579, 0.4418, 0.7587, 0.4412, 0.7556, 0.4457, 0.7547, 0.4462, 0.7584, 0.5621, 0.7609, 0.5489, 0.7624, 0.5486, 0.757, 0.5619, 0.7569, 0.4525, 0.7582, 0.4521, 0.7537, 0.4547, 0.7533, 0.4551, 0.7581, 0.4601, 0.758, 0.4598, 0.7529, 0.4628, 0.7526, 0.463, 0.7579, 0.4418, 0.7619, 0.4411, 0.7619, 0.4411, 0.7588, 0.4418, 0.7587, 0.5653, 0.7723, 0.5536, 0.7775, 0.551, 0.773, 0.5638, 0.7686, 0.4497, 0.7583, 0.4492, 0.7541, 0.4521, 0.7537, 0.4525, 0.7582, 0.4575, 0.758, 0.4572, 0.7531, 0.4598, 0.7529, 0.4601, 0.758, 0.5654, 0.7413, 0.5537, 0.736, 0.5565, 0.7317, 0.5672, 0.7377, 0.4462, 0.7584, 0.4457, 0.7547, 0.4492, 0.7541, 0.4497, 0.7583, 0.4572, 0.7531, 0.4566, 0.748, 0.4593, 0.7476, 0.4598, 0.7529, 0.4665, 0.7354, 0.4681, 0.7354, 0.4684, 0.7411, 0.4668, 0.7412, 0.4457, 0.7547, 0.4447, 0.7508, 0.4483, 0.7498, 0.4492, 0.7541, 0.4547, 0.7533, 0.4539, 0.7485, 0.4566, 0.748, 0.4572, 0.7531, 0.4628, 0.7526, 0.4624, 0.7473, 0.466, 0.747, 0.4663, 0.7525, 0.4412, 0.7556, 0.4401, 0.7524, 0.4447, 0.7508, 0.4457, 0.7547, 0.4685, 0.7233, 0.47, 0.724, 0.4684, 0.7296, 0.4667, 0.7293, 0.4521, 0.7537, 0.4513, 0.749, 0.4539, 0.7485, 0.4547, 0.7533, 0.4598, 0.7529, 0.4593, 0.7476, 0.4624, 0.7473, 0.4628, 0.7526, 0.4365, 0.7464, 0.4359, 0.747, 0.4333, 0.7445, 0.4338, 0.7437, 0.4674, 0.7687, 0.4689, 0.7688, 0.4685, 0.7742, 0.467, 0.7741, 0.4492, 0.7541, 0.4483, 0.7498, 0.4513, 0.749, 0.4521, 0.7537, 0.4513, 0.749, 0.4499, 0.7441, 0.4528, 0.7433, 0.4539, 0.7485, 0.4593, 0.7476, 0.4585, 0.7421, 0.4618, 0.7416, 0.4624, 0.7473, 0.4406, 0.7679, 0.4399, 0.7676, 0.4407, 0.7648, 0.4415, 0.7649, 0.4676, 0.7524, 0.4691, 0.7524, 0.4692, 0.7579, 0.4677, 0.7579, 0.4483, 0.7498, 0.4468, 0.7453, 0.4499, 0.7441, 0.4513, 0.749, 0.4566, 0.748, 0.4556, 0.7426, 0.4585, 0.7421, 0.4593, 0.7476, 0.4666, 0.7796, 0.4682, 0.7796, 0.4685, 0.7852, 0.4669, 0.7854, 0.4447, 0.7508, 0.4431, 0.7469, 0.4468, 0.7453, 0.4483, 0.7498, 0.4539, 0.7485, 0.4528, 0.7433, 0.4556, 0.7426, 0.4566, 0.748, 0.4624, 0.7473, 0.4618, 0.7416, 0.4654, 0.7413, 0.466, 0.747, 0.4401, 0.7524, 0.4387, 0.7493, 0.4431, 0.7469, 0.4447, 0.7508, 0.4669, 0.7854, 0.4685, 0.7852, 0.47, 0.7908, 0.4684, 0.7915, 0.4528, 0.7433, 0.4511, 0.7376, 0.4543, 0.7366, 0.4556, 0.7426, 0.4618, 0.7416, 0.4611, 0.7356, 0.4651, 0.7354, 0.4654, 0.7413, 0.4387, 0.7493, 0.4365, 0.7464, 0.4407, 0.743, 0.4431, 0.7469, 0.4668, 0.7412, 0.4684, 0.7411, 0.4688, 0.7468, 0.4673, 0.7469, 0.4499, 0.7441, 0.4479, 0.7388, 0.4511, 0.7376, 0.4528, 0.7433, 0.4585, 0.7421, 0.4576, 0.736, 0.4611, 0.7356, 0.4618, 0.7416, 0.4418, 0.7587, 0.4411, 0.7588, 0.4405, 0.7558, 0.4412, 0.7556, 0.4667, 0.7293, 0.4684, 0.7296, 0.4681, 0.7354, 0.4665, 0.7354, 0.4468, 0.7453, 0.4445, 0.7406, 0.4479, 0.7388, 0.4499, 0.7441, 0.4556, 0.7426, 0.4543, 0.7366, 0.4576, 0.736, 0.4585, 0.7421, 0.4677, 0.7579, 0.4692, 0.7579, 0.4691, 0.7634, 0.4677, 0.7633, 0.4431, 0.7469, 0.4407, 0.743, 0.4445, 0.7406, 0.4468, 0.7453, 0.4445, 0.7406, 0.441, 0.7354, 0.4448, 0.7327, 0.4479, 0.7388, 0.4543, 0.7366, 0.4526, 0.7296, 0.4566, 0.729, 0.4576, 0.736, 0.4677, 0.7633, 0.4691, 0.7634, 0.4689, 0.7688, 0.4674, 0.7687, 0.4407, 0.743, 0.4372, 0.7391, 0.441, 0.7354, 0.4445, 0.7406, 0.4511, 0.7376, 0.4487, 0.7309, 0.4526, 0.7296, 0.4543, 0.7366, 0.4611, 0.7356, 0.4608, 0.7288, 0.4653, 0.7291, 0.4651, 0.7354, 0.4365, 0.7464, 0.4338, 0.7437, 0.4372, 0.7391, 0.4407, 0.743, 0.4673, 0.7469, 0.4688, 0.7468, 0.4691, 0.7524, 0.4676, 0.7524, 0.4479, 0.7388, 0.4448, 0.7327, 0.4487, 0.7309, 0.4511, 0.7376, 0.4576, 0.736, 0.4566, 0.729, 0.4608, 0.7288, 0.4611, 0.7356, 0.4349, 0.7747, 0.4347, 0.7741, 0.4369, 0.7726, 0.4373, 0.7731, 0.467, 0.7741, 0.4685, 0.7742, 0.4682, 0.7796, 0.4666, 0.7796, 0.4663, 0.7525, 0.4676, 0.7524, 0.4677, 0.7579, 0.4665, 0.7579, 0.4448, 0.7327, 0.4397, 0.7253, 0.4447, 0.7219, 0.4487, 0.7309, 0.4566, 0.729, 0.4561, 0.7194, 0.4618, 0.7204, 0.4608, 0.7288, 0.4415, 0.7649, 0.4407, 0.7648, 0.4411, 0.7619, 0.4418, 0.7619, 0.4653, 0.7291, 0.4667, 0.7293, 0.4665, 0.7354, 0.4651, 0.7354, 0.441, 0.7354, 0.4353, 0.7298, 0.4397, 0.7253, 0.4448, 0.7327, 0.4526, 0.7296, 0.4503, 0.7201, 0.4561, 0.7194, 0.4566, 0.729, 0.4671, 0.7224, 0.4685, 0.7233, 0.4667, 0.7293, 0.4653, 0.7291, 0.4372, 0.7391, 0.432, 0.7357, 0.4353, 0.7298, 0.441, 0.7354, 0.4487, 0.7309, 0.4447, 0.7219, 0.4503, 0.7201, 0.4526, 0.7296, 0.4608, 0.7288, 0.4618, 0.7204, 0.4671, 0.7224, 0.4653, 0.7291, 0.4338, 0.7437, 0.4304, 0.742, 0.432, 0.7357, 0.4372, 0.7391, 0.4364, 0.7793, 0.4403, 0.7766, 0.4435, 0.7796, 0.4387, 0.784, 0.4461, 0.7914, 0.45, 0.7836, 0.4535, 0.7848, 0.451, 0.7937, 0.4617, 0.794, 0.4612, 0.7859, 0.4654, 0.7856, 0.467, 0.7923, 0.4349, 0.7747, 0.4373, 0.7731, 0.4403, 0.7766, 0.4364, 0.7793, 0.4654, 0.7856, 0.4669, 0.7854, 0.4684, 0.7915, 0.467, 0.7923, 0.4419, 0.7881, 0.4466, 0.7819, 0.45, 0.7836, 0.4461, 0.7914, 0.4564, 0.7943, 0.4572, 0.7856, 0.4612, 0.7859, 0.4617, 0.794, 0.4393, 0.7707, 0.4387, 0.7703, 0.4399, 0.7676, 0.4406, 0.7679, 0.466, 0.747, 0.4673, 0.7469, 0.4676, 0.7524, 0.4663, 0.7525, 0.4387, 0.784, 0.4435, 0.7796, 0.4466, 0.7819, 0.4419, 0.7881, 0.451, 0.7937, 0.4535, 0.7848, 0.4572, 0.7856, 0.4564, 0.7943, 0.4661, 0.7686, 0.4674, 0.7687, 0.467, 0.7741, 0.4658, 0.7741, 0.4651, 0.7354, 0.4665, 0.7354, 0.4668, 0.7412, 0.4654, 0.7413, 0.4435, 0.7796, 0.4463, 0.7752, 0.4493, 0.7766, 0.4466, 0.7819, 0.4535, 0.7848, 0.4551, 0.7784, 0.4582, 0.7791, 0.4572, 0.7856, 0.4654, 0.7796, 0.4666, 0.7796, 0.4669, 0.7854, 0.4654, 0.7856, 0.4403, 0.7766, 0.443, 0.7733, 0.4463, 0.7752, 0.4435, 0.7796, 0.45, 0.7836, 0.4522, 0.7777, 0.4551, 0.7784, 0.4535, 0.7848, 0.4612, 0.7859, 0.4616, 0.7794, 0.4654, 0.7796, 0.4654, 0.7856, 0.4373, 0.7731, 0.4393, 0.7707, 0.443, 0.7733, 0.4403, 0.7766, 0.4664, 0.7633, 0.4677, 0.7633, 0.4674, 0.7687, 0.4661, 0.7686, 0.4466, 0.7819, 0.4493, 0.7766, 0.4522, 0.7777, 0.45, 0.7836, 0.4572, 0.7856, 0.4582, 0.7791, 0.4616, 0.7794, 0.4612, 0.7859, 0.4387, 0.7493, 0.438, 0.7497, 0.4359, 0.747, 0.4365, 0.7464, 0.4393, 0.7707, 0.4406, 0.7679, 0.4447, 0.7696, 0.443, 0.7733, 0.4665, 0.7579, 0.4677, 0.7579, 0.4677, 0.7633, 0.4664, 0.7633, 0.4493, 0.7766, 0.451, 0.7718, 0.4537, 0.7724, 0.4522, 0.7777, 0.4582, 0.7791, 0.4591, 0.7734, 0.4621, 0.7737, 0.4616, 0.7794, 0.4338, 0.7437, 0.4333, 0.7445, 0.4302, 0.7429, 0.4304, 0.742, 0.4658, 0.7741, 0.467, 0.7741, 0.4666, 0.7796, 0.4654, 0.7796, 0.4463, 0.7752, 0.448, 0.7709, 0.451, 0.7718, 0.4493, 0.7766, 0.4551, 0.7784, 0.4563, 0.7729, 0.4591, 0.7734, 0.4582, 0.7791, 0.4654, 0.7413, 0.4668, 0.7412, 0.4673, 0.7469, 0.466, 0.747, 0.443, 0.7733, 0.4447, 0.7696, 0.448, 0.7709, 0.4463, 0.7752, 0.4522, 0.7777, 0.4537, 0.7724, 0.4563, 0.7729, 0.4551, 0.7784, 0.4616, 0.7794, 0.4621, 0.7737, 0.4658, 0.7741, 0.4654, 0.7796, 0.5565, 0.7317, 0.5503, 0.7266, 0.5559, 0.7211, 0.5598, 0.7283, 0.5489, 0.7624, 0.5411, 0.7639, 0.5405, 0.7576, 0.5486, 0.757, 0.5537, 0.736, 0.5464, 0.7323, 0.5503, 0.7266, 0.5565, 0.7317, 0.551, 0.773, 0.5442, 0.7758, 0.5423, 0.77, 0.5497, 0.7678, 0.5486, 0.757, 0.5405, 0.7576, 0.5407, 0.7512, 0.5489, 0.7515, 0.5587, 0.7856, 0.5555, 0.7915, 0.5505, 0.7867, 0.5559, 0.782, 0.5489, 0.7515, 0.5407, 0.7512, 0.5417, 0.7448, 0.5498, 0.7461, 0.5497, 0.7678, 0.5423, 0.77, 0.5411, 0.7639, 0.5489, 0.7624, 0.5536, 0.7775, 0.5468, 0.7815, 0.5442, 0.7758, 0.551, 0.773, 0.5498, 0.7461, 0.5417, 0.7448, 0.5436, 0.7384, 0.5514, 0.7409, 0.5559, 0.782, 0.5505, 0.7867, 0.5468, 0.7815, 0.5536, 0.7775, 0.5514, 0.7409, 0.5436, 0.7384, 0.5464, 0.7323, 0.5537, 0.736, 0.5405, 0.7576, 0.5384, 0.7577, 0.5386, 0.751, 0.5407, 0.7512, 0.5442, 0.7758, 0.5422, 0.7766, 0.5403, 0.7705, 0.5423, 0.77, 0.5555, 0.7915, 0.5538, 0.7932, 0.5488, 0.7881, 0.5505, 0.7867, 0.5407, 0.7512, 0.5386, 0.751, 0.5396, 0.7443, 0.5417, 0.7448, 0.5436, 0.7384, 0.5415, 0.7376, 0.5444, 0.7312, 0.5464, 0.7323, 0.5423, 0.77, 0.5403, 0.7705, 0.539, 0.7642, 0.5411, 0.7639, 0.5505, 0.7867, 0.5488, 0.7881, 0.545, 0.7826, 0.5468, 0.7815, 0.5417, 0.7448, 0.5396, 0.7443, 0.5415, 0.7376, 0.5436, 0.7384, 0.5464, 0.7323, 0.5444, 0.7312, 0.5486, 0.7251, 0.5503, 0.7266, 0.5411, 0.7639, 0.539, 0.7642, 0.5384, 0.7577, 0.5405, 0.7576, 0.5468, 0.7815, 0.545, 0.7826, 0.5422, 0.7766, 0.5442, 0.7758, 0.5503, 0.7266, 0.5486, 0.7251, 0.5541, 0.7194, 0.5559, 0.7211, 0.4387, 0.7703, 0.434, 0.7674, 0.4349, 0.7656, 0.4399, 0.7676, 0.438, 0.7497, 0.4326, 0.7533, 0.4309, 0.7514, 0.4359, 0.747, 0.4411, 0.7619, 0.4355, 0.7617, 0.4353, 0.7596, 0.4411, 0.7588, 0.4405, 0.7558, 0.4348, 0.7575, 0.4338, 0.7554, 0.4394, 0.7528, 0.4347, 0.7741, 0.4311, 0.7705, 0.4329, 0.769, 0.4369, 0.7726, 0.4399, 0.7676, 0.4349, 0.7656, 0.4353, 0.7637, 0.4407, 0.7648, 0.4359, 0.747, 0.4309, 0.7514, 0.429, 0.7499, 0.4333, 0.7445, 0.4411, 0.7588, 0.4353, 0.7596, 0.4348, 0.7575, 0.4405, 0.7558, 0.4394, 0.7528, 0.4338, 0.7554, 0.4326, 0.7533, 0.438, 0.7497, 0.4407, 0.7648, 0.4353, 0.7637, 0.4355, 0.7617, 0.4411, 0.7619, 0.4369, 0.7726, 0.4329, 0.769, 0.434, 0.7674, 0.4387, 0.7703, 0.4333, 0.7445, 0.429, 0.7499, 0.4264, 0.7487, 0.4302, 0.7429, 0.4353, 0.7596, 0.4341, 0.7598, 0.4335, 0.7579, 0.4348, 0.7575, 0.4326, 0.7533, 0.4313, 0.7542, 0.4299, 0.7524, 0.4309, 0.7514, 0.4311, 0.7705, 0.4306, 0.7693, 0.432, 0.7682, 0.4329, 0.769, 0.4355, 0.7617, 0.4343, 0.7617, 0.4341, 0.7598, 0.4353, 0.7596, 0.4349, 0.7656, 0.4337, 0.7652, 0.4343, 0.7635, 0.4353, 0.7637, 0.4338, 0.7554, 0.4326, 0.756, 0.4313, 0.7542, 0.4326, 0.7533, 0.429, 0.7499, 0.4283, 0.7511, 0.4262, 0.7502, 0.4264, 0.7487, 0.4353, 0.7637, 0.4343, 0.7635, 0.4343, 0.7617, 0.4355, 0.7617, 0.434, 0.7674, 0.4331, 0.7669, 0.4337, 0.7652, 0.4349, 0.7656, 0.4348, 0.7575, 0.4335, 0.7579, 0.4326, 0.756, 0.4338, 0.7554, 0.4309, 0.7514, 0.4299, 0.7524, 0.4283, 0.7511, 0.429, 0.7499, 0.4329, 0.769, 0.432, 0.7682, 0.4331, 0.7669, 0.434, 0.7674, 0.6128, 0.7195, 0.6124, 0.7245, 0.6114, 0.7242, 0.6106, 0.7194, 0.6043, 0.7252, 0.6093, 0.7257, 0.6094, 0.7263, 0.6045, 0.7276, 0.6074, 0.7316, 0.6104, 0.7271, 0.6112, 0.7272, 0.6096, 0.7326, 0.6144, 0.72, 0.6127, 0.7256, 0.6124, 0.7245, 0.6128, 0.7195, 0.605, 0.7229, 0.6095, 0.7252, 0.6093, 0.7257, 0.6043, 0.7252, 0.6085, 0.7199, 0.6105, 0.7244, 0.6099, 0.7246, 0.6065, 0.7211, 0.6055, 0.7299, 0.6098, 0.7268, 0.6104, 0.7271, 0.6074, 0.7316, 0.612, 0.7328, 0.6121, 0.7268, 0.6127, 0.7256, 0.6144, 0.7326, 0.6065, 0.7211, 0.6099, 0.7246, 0.6095, 0.7252, 0.605, 0.7229, 0.6106, 0.7194, 0.6114, 0.7242, 0.6105, 0.7244, 0.6085, 0.7199, 0.6045, 0.7276, 0.6094, 0.7263, 0.6098, 0.7268, 0.6055, 0.7299, 0.6096, 0.7326, 0.6112, 0.7272, 0.6121, 0.7268, 0.612, 0.7328, 0.6099, 0.7246, 0.6105, 0.7244, 0.6114, 0.7242, 0.6124, 0.7245, 0.6127, 0.7256, 0.6121, 0.7268, 0.6112, 0.7272, 0.6104, 0.7271, 0.6098, 0.7268, 0.6094, 0.7263, 0.6093, 0.7257, 0.6095, 0.7252, 0.5311, 0.7557, 0.5313, 0.7597, 0.5181, 0.7611, 0.5178, 0.7556, 0.4903, 0.7695, 0.4878, 0.7708, 0.486, 0.7662, 0.4884, 0.7654, 0.4825, 0.7729, 0.4793, 0.7738, 0.4779, 0.7682, 0.4809, 0.7675, 0.507, 0.7476, 0.5066, 0.7489, 0.504, 0.7489, 0.5038, 0.7477, 0.533, 0.744, 0.5319, 0.7478, 0.519, 0.7448, 0.5203, 0.7396, 0.4929, 0.768, 0.4903, 0.7695, 0.4884, 0.7654, 0.4909, 0.7644, 0.4852, 0.7719, 0.4825, 0.7729, 0.4809, 0.7675, 0.4835, 0.7669, 0.5384, 0.7327, 0.5363, 0.7366, 0.5251, 0.7306, 0.528, 0.727, 0.4955, 0.766, 0.4929, 0.768, 0.4909, 0.7644, 0.4937, 0.763, 0.4878, 0.7708, 0.4852, 0.7719, 0.4835, 0.7669, 0.486, 0.7662, 0.4793, 0.7738, 0.4754, 0.7748, 0.4742, 0.7689, 0.4779, 0.7682, 0.4989, 0.7629, 0.4955, 0.766, 0.4937, 0.763, 0.4973, 0.7611, 0.4835, 0.7669, 0.4809, 0.7675, 0.4799, 0.7624, 0.4825, 0.762, 0.5331, 0.7676, 0.5346, 0.7713, 0.5229, 0.7766, 0.5207, 0.7717, 0.4937, 0.763, 0.4909, 0.7644, 0.4897, 0.7607, 0.4926, 0.7601, 0.486, 0.7662, 0.4835, 0.7669, 0.4825, 0.762, 0.4849, 0.7616, 0.4779, 0.7682, 0.4742, 0.7689, 0.4733, 0.7632, 0.477, 0.7627, 0.4973, 0.7611, 0.4937, 0.763, 0.4926, 0.7601, 0.4962, 0.7591, 0.532, 0.7637, 0.5331, 0.7676, 0.5207, 0.7717, 0.5191, 0.7665, 0.4884, 0.7654, 0.486, 0.7662, 0.4849, 0.7616, 0.4873, 0.7612, 0.4809, 0.7675, 0.4779, 0.7682, 0.477, 0.7627, 0.4799, 0.7624, 0.4989, 0.7508, 0.4999, 0.7517, 0.4981, 0.7536, 0.4972, 0.753, 0.5363, 0.7366, 0.5345, 0.7402, 0.5228, 0.735, 0.5251, 0.7306, 0.4909, 0.7644, 0.4884, 0.7654, 0.4873, 0.7612, 0.4897, 0.7607, 0.4799, 0.7624, 0.477, 0.7627, 0.4766, 0.7574, 0.4796, 0.7573, 0.4972, 0.753, 0.4981, 0.7536, 0.4971, 0.7553, 0.4962, 0.755, 0.5319, 0.7478, 0.5313, 0.7517, 0.5181, 0.7502, 0.519, 0.7448, 0.4897, 0.7607, 0.4873, 0.7612, 0.4868, 0.7572, 0.4893, 0.7571, 0.4825, 0.762, 0.4799, 0.7624, 0.4796, 0.7573, 0.4821, 0.7573, 0.5313, 0.7597, 0.532, 0.7637, 0.5191, 0.7665, 0.5181, 0.7611, 0.4926, 0.7601, 0.4897, 0.7607, 0.4893, 0.7571, 0.4922, 0.757, 0.4849, 0.7616, 0.4825, 0.762, 0.4821, 0.7573, 0.4845, 0.7572, 0.477, 0.7627, 0.4733, 0.7632, 0.473, 0.7575, 0.4766, 0.7574, 0.4962, 0.7591, 0.4926, 0.7601, 0.4922, 0.757, 0.4959, 0.7571, 0.5364, 0.7749, 0.5384, 0.7782, 0.529, 0.7843, 0.5258, 0.7809, 0.4873, 0.7612, 0.4849, 0.7616, 0.4845, 0.7572, 0.4868, 0.7572, 0.4845, 0.7572, 0.4821, 0.7573, 0.4823, 0.7525, 0.4847, 0.7527, 0.4766, 0.7574, 0.473, 0.7575, 0.4731, 0.7518, 0.4767, 0.752, 0.4959, 0.7571, 0.4922, 0.757, 0.4925, 0.7539, 0.4962, 0.755, 0.5313, 0.7517, 0.5311, 0.7557, 0.5178, 0.7556, 0.5181, 0.7502, 0.4868, 0.7572, 0.4845, 0.7572, 0.4847, 0.7527, 0.4871, 0.7531, 0.4796, 0.7573, 0.4766, 0.7574, 0.4767, 0.752, 0.4797, 0.7522, 0.5009, 0.7646, 0.5016, 0.7636, 0.5038, 0.7646, 0.5035, 0.7657, 0.5345, 0.7402, 0.533, 0.744, 0.5203, 0.7396, 0.5228, 0.735, 0.4893, 0.7571, 0.4868, 0.7572, 0.4871, 0.7531, 0.4896, 0.7534, 0.4821, 0.7573, 0.4796, 0.7573, 0.4797, 0.7522, 0.4823, 0.7525, 0.5346, 0.7713, 0.5364, 0.7749, 0.5258, 0.7809, 0.5229, 0.7766, 0.4922, 0.757, 0.4893, 0.7571, 0.4896, 0.7534, 0.4925, 0.7539, 0.4823, 0.7525, 0.4797, 0.7522, 0.4804, 0.7471, 0.4831, 0.7476, 0.4743, 0.734, 0.4733, 0.74, 0.4717, 0.7398, 0.4727, 0.7338, 0.4925, 0.7539, 0.4896, 0.7534, 0.4906, 0.7497, 0.4935, 0.7508, 0.4847, 0.7527, 0.4823, 0.7525, 0.4831, 0.7476, 0.4856, 0.7482, 0.4767, 0.752, 0.4731, 0.7518, 0.4737, 0.7461, 0.4774, 0.7466, 0.4962, 0.755, 0.4925, 0.7539, 0.4935, 0.7508, 0.4972, 0.753, 0.4741, 0.7213, 0.475, 0.7278, 0.4733, 0.7278, 0.4724, 0.7219, 0.4871, 0.7531, 0.4847, 0.7527, 0.4856, 0.7482, 0.488, 0.7489, 0.4797, 0.7522, 0.4767, 0.752, 0.4774, 0.7466, 0.4804, 0.7471, 0.4959, 0.7571, 0.4967, 0.7571, 0.497, 0.7588, 0.4962, 0.7591, 0.4728, 0.7691, 0.474, 0.7751, 0.4724, 0.7754, 0.4712, 0.7694, 0.4896, 0.7534, 0.4871, 0.7531, 0.488, 0.7489, 0.4906, 0.7497, 0.488, 0.7489, 0.4856, 0.7482, 0.4871, 0.7434, 0.4897, 0.7445, 0.4804, 0.7471, 0.4774, 0.7466, 0.4785, 0.7409, 0.4816, 0.7417, 0.5038, 0.7477, 0.504, 0.7489, 0.5018, 0.7499, 0.5011, 0.7489, 0.4718, 0.7517, 0.4716, 0.7575, 0.47, 0.7576, 0.4701, 0.7516, 0.4906, 0.7497, 0.488, 0.7489, 0.4897, 0.7445, 0.4923, 0.7459, 0.4831, 0.7476, 0.4804, 0.7471, 0.4816, 0.7417, 0.4844, 0.7425, 0.4755, 0.7811, 0.4765, 0.7876, 0.4746, 0.7877, 0.4738, 0.7814, 0.4935, 0.7508, 0.4906, 0.7497, 0.4923, 0.7459, 0.4953, 0.7478, 0.4856, 0.7482, 0.4831, 0.7476, 0.4844, 0.7425, 0.4871, 0.7434, 0.4774, 0.7466, 0.4737, 0.7461, 0.4747, 0.7403, 0.4785, 0.7409, 0.4972, 0.753, 0.4935, 0.7508, 0.4953, 0.7478, 0.4989, 0.7508, 0.4765, 0.7876, 0.4761, 0.7949, 0.4742, 0.7945, 0.4746, 0.7877, 0.4871, 0.7434, 0.4844, 0.7425, 0.4864, 0.7369, 0.4894, 0.7382, 0.4785, 0.7409, 0.4747, 0.7403, 0.4757, 0.7342, 0.4798, 0.735, 0.4989, 0.7508, 0.4953, 0.7478, 0.4979, 0.7448, 0.5011, 0.7489, 0.4733, 0.74, 0.4724, 0.7459, 0.4708, 0.7457, 0.4717, 0.7398, 0.4897, 0.7445, 0.4871, 0.7434, 0.4894, 0.7382, 0.4922, 0.7399, 0.4816, 0.7417, 0.4785, 0.7409, 0.4798, 0.735, 0.4833, 0.7359, 0.4973, 0.7611, 0.4981, 0.7605, 0.4996, 0.7621, 0.4989, 0.7629, 0.475, 0.7278, 0.4743, 0.734, 0.4727, 0.7338, 0.4733, 0.7278, 0.4923, 0.7459, 0.4897, 0.7445, 0.4922, 0.7399, 0.4951, 0.742, 0.4844, 0.7425, 0.4816, 0.7417, 0.4833, 0.7359, 0.4864, 0.7369, 0.4716, 0.7575, 0.472, 0.7633, 0.4704, 0.7635, 0.47, 0.7576, 0.4953, 0.7478, 0.4923, 0.7459, 0.4951, 0.742, 0.4979, 0.7448, 0.4951, 0.742, 0.4922, 0.7399, 0.4962, 0.7346, 0.4993, 0.738, 0.4864, 0.7369, 0.4833, 0.7359, 0.4853, 0.729, 0.4892, 0.7302, 0.472, 0.7633, 0.4728, 0.7691, 0.4712, 0.7694, 0.4704, 0.7635, 0.4979, 0.7448, 0.4951, 0.742, 0.4993, 0.738, 0.5019, 0.7422, 0.4894, 0.7382, 0.4864, 0.7369, 0.4892, 0.7302, 0.4928, 0.7322, 0.4798, 0.735, 0.4757, 0.7342, 0.4764, 0.7278, 0.4811, 0.7281, 0.5011, 0.7489, 0.4979, 0.7448, 0.5019, 0.7422, 0.5038, 0.7477, 0.4724, 0.7459, 0.4718, 0.7517, 0.4701, 0.7516, 0.4708, 0.7457, 0.4922, 0.7399, 0.4894, 0.7382, 0.4928, 0.7322, 0.4962, 0.7346, 0.4833, 0.7359, 0.4798, 0.735, 0.4811, 0.7281, 0.4853, 0.729, 0.4962, 0.755, 0.4971, 0.7553, 0.4967, 0.7571, 0.4959, 0.7571, 0.474, 0.7751, 0.4755, 0.7811, 0.4738, 0.7814, 0.4724, 0.7754, 0.4731, 0.7518, 0.473, 0.7575, 0.4716, 0.7575, 0.4718, 0.7517, 0.4962, 0.7346, 0.4928, 0.7322, 0.4984, 0.724, 0.5027, 0.7285, 0.4853, 0.729, 0.4811, 0.7281, 0.4814, 0.7194, 0.4874, 0.7194, 0.5035, 0.7657, 0.5038, 0.7646, 0.5061, 0.7645, 0.5065, 0.7657, 0.4764, 0.7278, 0.4757, 0.7342, 0.4743, 0.734, 0.475, 0.7278, 0.4993, 0.738, 0.4962, 0.7346, 0.5027, 0.7285, 0.506, 0.7339, 0.4892, 0.7302, 0.4853, 0.729, 0.4874, 0.7194, 0.4931, 0.7211, 0.4757, 0.7207, 0.4764, 0.7278, 0.475, 0.7278, 0.4741, 0.7213, 0.5019, 0.7422, 0.4993, 0.738, 0.506, 0.7339, 0.5076, 0.7405, 0.4928, 0.7322, 0.4892, 0.7302, 0.4931, 0.7211, 0.4984, 0.724, 0.4811, 0.7281, 0.4764, 0.7278, 0.4757, 0.7207, 0.4814, 0.7194, 0.5038, 0.7477, 0.5019, 0.7422, 0.5076, 0.7405, 0.507, 0.7476, 0.5076, 0.7718, 0.5071, 0.778, 0.5002, 0.7751, 0.5023, 0.7709, 0.5014, 0.789, 0.4964, 0.7929, 0.4911, 0.7838, 0.4946, 0.7815, 0.4843, 0.7961, 0.478, 0.7955, 0.4781, 0.7875, 0.4829, 0.7869, 0.5065, 0.7657, 0.5076, 0.7718, 0.5023, 0.7709, 0.5035, 0.7657, 0.4781, 0.7875, 0.478, 0.7955, 0.4761, 0.7949, 0.4765, 0.7876, 0.505, 0.7839, 0.5014, 0.789, 0.4946, 0.7815, 0.4977, 0.7786, 0.4905, 0.7951, 0.4843, 0.7961, 0.4829, 0.7869, 0.4873, 0.7856, 0.4962, 0.7591, 0.497, 0.7588, 0.4981, 0.7605, 0.4973, 0.7611, 0.4737, 0.7461, 0.4731, 0.7518, 0.4718, 0.7517, 0.4724, 0.7459, 0.5071, 0.778, 0.505, 0.7839, 0.4977, 0.7786, 0.5002, 0.7751, 0.4964, 0.7929, 0.4905, 0.7951, 0.4873, 0.7856, 0.4911, 0.7838, 0.4742, 0.7689, 0.4754, 0.7748, 0.474, 0.7751, 0.4728, 0.7691, 0.4757, 0.7342, 0.4747, 0.7403, 0.4733, 0.74, 0.4743, 0.734, 0.5002, 0.7751, 0.4977, 0.7786, 0.4932, 0.7739, 0.4958, 0.7716, 0.4911, 0.7838, 0.4873, 0.7856, 0.4846, 0.7787, 0.4877, 0.7773, 0.4769, 0.7808, 0.4781, 0.7875, 0.4765, 0.7876, 0.4755, 0.7811, 0.5023, 0.7709, 0.5002, 0.7751, 0.4958, 0.7716, 0.4983, 0.7687, 0.4946, 0.7815, 0.4911, 0.7838, 0.4877, 0.7773, 0.4906, 0.7758, 0.4829, 0.7869, 0.4781, 0.7875, 0.4769, 0.7808, 0.481, 0.7798, 0.5035, 0.7657, 0.5023, 0.7709, 0.4983, 0.7687, 0.5009, 0.7646, 0.4733, 0.7632, 0.4742, 0.7689, 0.4728, 0.7691, 0.472, 0.7633, 0.4977, 0.7786, 0.4946, 0.7815, 0.4906, 0.7758, 0.4932, 0.7739, 0.4873, 0.7856, 0.4829, 0.7869, 0.481, 0.7798, 0.4846, 0.7787, 0.4989, 0.7629, 0.4996, 0.7621, 0.5016, 0.7636, 0.5009, 0.7646, 0.5009, 0.7646, 0.4983, 0.7687, 0.4955, 0.766, 0.4989, 0.7629, 0.473, 0.7575, 0.4733, 0.7632, 0.472, 0.7633, 0.4716, 0.7575, 0.4932, 0.7739, 0.4906, 0.7758, 0.4878, 0.7708, 0.4903, 0.7695, 0.4846, 0.7787, 0.481, 0.7798, 0.4793, 0.7738, 0.4825, 0.7729, 0.5011, 0.7489, 0.5018, 0.7499, 0.4999, 0.7517, 0.4989, 0.7508, 0.4754, 0.7748, 0.4769, 0.7808, 0.4755, 0.7811, 0.474, 0.7751, 0.4958, 0.7716, 0.4932, 0.7739, 0.4903, 0.7695, 0.4929, 0.768, 0.4877, 0.7773, 0.4846, 0.7787, 0.4825, 0.7729, 0.4852, 0.7719, 0.4747, 0.7403, 0.4737, 0.7461, 0.4724, 0.7459, 0.4733, 0.74, 0.4983, 0.7687, 0.4958, 0.7716, 0.4929, 0.768, 0.4955, 0.766, 0.4906, 0.7758, 0.4877, 0.7773, 0.4852, 0.7719, 0.4878, 0.7708, 0.481, 0.7798, 0.4769, 0.7808, 0.4754, 0.7748, 0.4793, 0.7738, 0.5258, 0.7809, 0.529, 0.7843, 0.5252, 0.7914, 0.5195, 0.786, 0.5181, 0.7502, 0.5178, 0.7556, 0.5098, 0.7549, 0.5103, 0.7486, 0.5229, 0.7766, 0.5258, 0.7809, 0.5195, 0.786, 0.5156, 0.7803, 0.5203, 0.7396, 0.519, 0.7448, 0.5115, 0.7425, 0.5134, 0.7367, 0.5178, 0.7556, 0.5181, 0.7611, 0.51, 0.7614, 0.5098, 0.7549, 0.528, 0.727, 0.5251, 0.7306, 0.5198, 0.7258, 0.5247, 0.7211, 0.5181, 0.7611, 0.5191, 0.7665, 0.5109, 0.7678, 0.51, 0.7614, 0.519, 0.7448, 0.5181, 0.7502, 0.5103, 0.7486, 0.5115, 0.7425, 0.5228, 0.735, 0.5203, 0.7396, 0.5134, 0.7367, 0.516, 0.7311, 0.5191, 0.7665, 0.5207, 0.7717, 0.5128, 0.7741, 0.5109, 0.7678, 0.5251, 0.7306, 0.5228, 0.735, 0.516, 0.7311, 0.5198, 0.7258, 0.5207, 0.7717, 0.5229, 0.7766, 0.5156, 0.7803, 0.5128, 0.7741, 0.5098, 0.7549, 0.51, 0.7614, 0.5078, 0.7616, 0.5076, 0.7549, 0.5134, 0.7367, 0.5115, 0.7425, 0.5095, 0.7421, 0.5114, 0.736, 0.5247, 0.7211, 0.5198, 0.7258, 0.518, 0.7244, 0.523, 0.7194, 0.51, 0.7614, 0.5109, 0.7678, 0.5088, 0.7683, 0.5078, 0.7616, 0.5128, 0.7741, 0.5156, 0.7803, 0.5137, 0.7814, 0.5107, 0.7749, 0.5115, 0.7425, 0.5103, 0.7486, 0.5082, 0.7484, 0.5095, 0.7421, 0.5198, 0.7258, 0.516, 0.7311, 0.5142, 0.73, 0.518, 0.7244, 0.5109, 0.7678, 0.5128, 0.7741, 0.5107, 0.7749, 0.5088, 0.7683, 0.5156, 0.7803, 0.5195, 0.786, 0.5178, 0.7875, 0.5137, 0.7814, 0.5103, 0.7486, 0.5098, 0.7549, 0.5076, 0.7549, 0.5082, 0.7484, 0.516, 0.7311, 0.5134, 0.7367, 0.5114, 0.736, 0.5142, 0.73, 0.5195, 0.786, 0.5252, 0.7914, 0.5234, 0.7932, 0.5178, 0.7875, 0.504, 0.7489, 0.5032, 0.7521, 0.5014, 0.7514, 0.5018, 0.7499, 0.4971, 0.7553, 0.4996, 0.7553, 0.4996, 0.7572, 0.4967, 0.7571, 0.4999, 0.7517, 0.5001, 0.7524, 0.4989, 0.7536, 0.4981, 0.7536, 0.497, 0.7588, 0.4994, 0.7589, 0.4984, 0.7602, 0.4981, 0.7605, 0.5016, 0.7636, 0.5016, 0.7629, 0.5032, 0.7619, 0.5038, 0.7646, 0.5066, 0.7489, 0.5055, 0.7525, 0.5032, 0.7521, 0.504, 0.7489, 0.5018, 0.7499, 0.5014, 0.7514, 0.5001, 0.7524, 0.4999, 0.7517, 0.4996, 0.7621, 0.5002, 0.7618, 0.5016, 0.7629, 0.5016, 0.7636, 0.4967, 0.7571, 0.4996, 0.7572, 0.4994, 0.7589, 0.497, 0.7588, 0.4981, 0.7536, 0.4989, 0.7536, 0.4996, 0.7553, 0.4971, 0.7553, 0.5038, 0.7646, 0.5032, 0.7619, 0.5049, 0.7613, 0.5061, 0.7645, 0.4981, 0.7605, 0.4984, 0.7602, 0.5002, 0.7618, 0.4996, 0.7621, 0.5002, 0.7618, 0.5013, 0.7603, 0.5022, 0.7608, 0.5016, 0.7629, 0.4989, 0.7536, 0.501, 0.7546, 0.5012, 0.7558, 0.4996, 0.7553, 0.5032, 0.7521, 0.5034, 0.7538, 0.5023, 0.7535, 0.5014, 0.7514, 0.5016, 0.7629, 0.5022, 0.7608, 0.5032, 0.7603, 0.5032, 0.7619, 0.4996, 0.7553, 0.5012, 0.7558, 0.5011, 0.7573, 0.4996, 0.7572, 0.5014, 0.7514, 0.5023, 0.7535, 0.5016, 0.7539, 0.5001, 0.7524, 0.5032, 0.7619, 0.5032, 0.7603, 0.5043, 0.7598, 0.5049, 0.7613, 0.4996, 0.7572, 0.5011, 0.7573, 0.5009, 0.7588, 0.4994, 0.7589, 0.4984, 0.7602, 0.5005, 0.7592, 0.5013, 0.7603, 0.5002, 0.7618, 0.5001, 0.7524, 0.5016, 0.7539, 0.501, 0.7546, 0.4989, 0.7536, 0.5055, 0.7525, 0.505, 0.7541, 0.5034, 0.7538, 0.5032, 0.7521, 0.4994, 0.7589, 0.5009, 0.7588, 0.5005, 0.7592, 0.4984, 0.7602, 0.6144, 0.7224, 0.6147, 0.7222, 0.6148, 0.7212, 0.6149, 0.7202, 0.6147, 0.7194, 0.6153, 0.7194, 0.6159, 0.7195, 0.6157, 0.7203, 0.6158, 0.7213, 0.6158, 0.7222, 0.6159, 0.723, 0.6152, 0.7231])
me_cube.materials.append(None)
me_cube.use_mirror_vertex_groups = False
me_cube.update()
me_cube_001 = bpy.data.meshes.new('Cube.001')
me_cube_001.from_pydata([(-0.6371, 0.002773, 1.821), (-0.6371, 0.002773, 1.282), (-0.6371, -0.002773, 1.821), (-0.6371, -0.002773, 1.282), (-0.5041, -0.002773, 1.821), (-0.5041, -0.002773, 1.282), (-0.5041, 0.002773, 1.821), (-0.5041, 0.002773, 1.282)], [], [(1, 0, 6, 7), (5, 4, 2, 3)])
me_cube_001.polygons.foreach_set('use_smooth', [True] * 2)
_uv = me_cube_001.uv_layers.new(name='UVMap')
_uv.uv.foreach_set('vector', [0.6783, 0.757, 0.8271, 0.757, 0.8271, 0.7937, 0.6783, 0.7937, 0.9773, 0.7937, 0.8286, 0.7937, 0.8286, 0.757, 0.9773, 0.757])
me_cube_001.materials.append(None)
me_cube_001.use_mirror_vertex_groups = False
me_cube_001.update()

# ---- objects
ob_trdoor = bpy.data.objects.new('TRDoor', me_cube)
ob_glass = bpy.data.objects.new('glass', me_cube_001)

# ---- transforms, parenting, visibility, modifiers, constraints
ob_trdoor.location = (0.0, 0.0, 0.0)
ob_trdoor.lock_rotations_4d = False
ob_trdoor.empty_display_type = 'ARROWS'
ob_trdoor.lineart.crease_threshold = 0.0
_m = ob_trdoor.modifiers.new('Auto Smooth', 'NODES')
_m.node_group = ng_auto_smooth
_gi = [s.identifier for s in ng_auto_smooth.interface.items_tree if s.item_type == 'SOCKET' and s.in_out == 'INPUT']
_m[_gi[1]] = 1.396  # Angle
ob_glass.parent = ob_trdoor
ob_glass.location = (0.0, 0.0, 0.0)
ob_glass.lock_rotations_4d = False
ob_glass.empty_display_type = 'ARROWS'
ob_glass.lineart.crease_threshold = 0.0
_m = ob_glass.modifiers.new('Auto Smooth', 'NODES')
_m.node_group = ng_auto_smooth
_gi = [s.identifier for s in ng_auto_smooth.interface.items_tree if s.item_type == 'SOCKET' and s.in_out == 'INPUT']
_m[_gi[1]] = 1.396  # Angle

# ---- collection membership
col_collection.objects.link(ob_trdoor)
col_collection.objects.link(ob_glass)

# ---- scene / render settings (as saved in the file)
scene.frame_start = 1; scene.frame_end = 250; scene.frame_set(4)
scene.render.engine = 'BLENDER_EEVEE_NEXT'
scene.cycles.sampling_pattern = 'TABULATED_SOBOL'
scene.cycles.use_light_tree = False
scene.view_settings.view_transform = 'Filmic'
bpy.context.view_layer.update()

# ---- added for rendering (the .blend has no active camera and no usable light): camera, sun
cam_auto = bpy.data.cameras.new('AutoCamera')
cam_auto.lens = 50.0
cam_auto.sensor_width = 36.0
cam_auto.clip_end = 1000.0
ob_auto_camera = bpy.data.objects.new('AutoCamera', cam_auto)
scene.collection.objects.link(ob_auto_camera)
ob_auto_camera.location = (1.62809, -2.47791, 2.6775)
ob_auto_camera.rotation_euler = (1.09748, -7.21219e-08, 0.694738)
scene.camera = ob_auto_camera
light_auto_sun = bpy.data.lights.new('AutoSun', 'SUN')
light_auto_sun.energy = 3.0
light_auto_sun.angle = 0.0523599
ob_auto_sun = bpy.data.objects.new('AutoSun', light_auto_sun)
scene.collection.objects.link(ob_auto_sun)
ob_auto_sun.rotation_euler = (0.872665, 0.174533, 0.523599)
bpy.context.view_layer.update()
